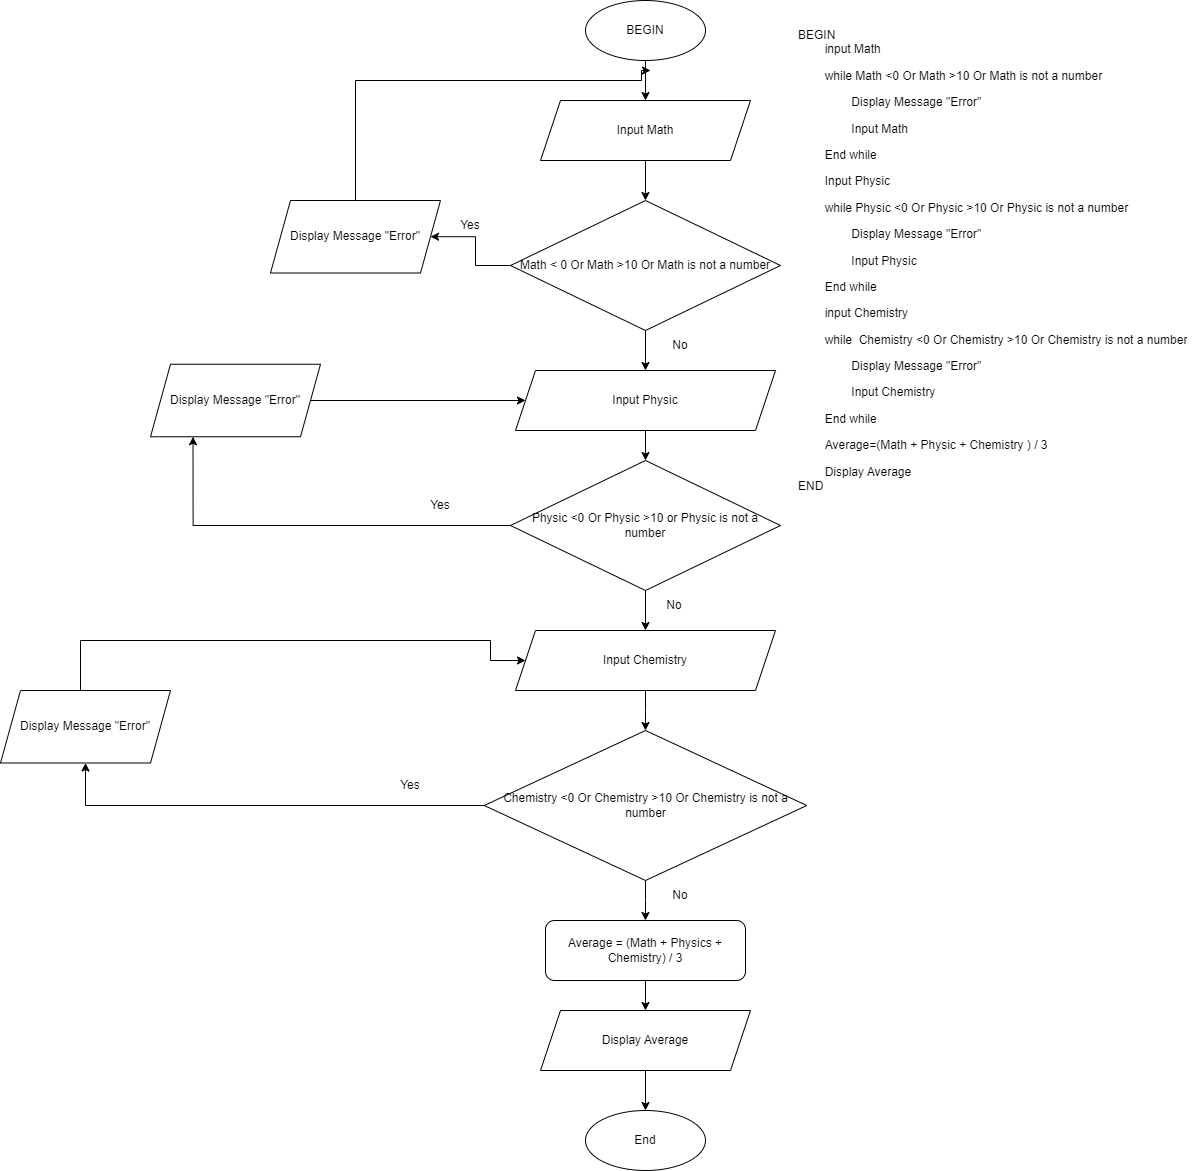

The diagram above was exported from draw.io. Its source (the exported page's mxGraphModel, read from the mxfile embedded in the PNG):
<mxGraphModel dx="2927" dy="1114" grid="1" gridSize="10" guides="1" tooltips="1" connect="1" arrows="1" fold="1" page="1" pageScale="1" pageWidth="827" pageHeight="1169" math="0" shadow="0">
  <root>
    <mxCell id="0" />
    <mxCell id="1" parent="0" />
    <mxCell id="lZaEUINwMAbI1HilYOz4-6" style="edgeStyle=orthogonalEdgeStyle;rounded=0;orthogonalLoop=1;jettySize=auto;html=1;entryX=0.5;entryY=0;entryDx=0;entryDy=0;" parent="1" source="lZaEUINwMAbI1HilYOz4-1" target="lZaEUINwMAbI1HilYOz4-2" edge="1">
      <mxGeometry relative="1" as="geometry" />
    </mxCell>
    <mxCell id="lZaEUINwMAbI1HilYOz4-1" value="BEGIN" style="ellipse;whiteSpace=wrap;html=1;" parent="1" vertex="1">
      <mxGeometry x="325" y="30" width="120" height="60" as="geometry" />
    </mxCell>
    <mxCell id="CffVNXC7JIyAiHylW5ql-3" value="" style="edgeStyle=orthogonalEdgeStyle;rounded=0;orthogonalLoop=1;jettySize=auto;html=1;" parent="1" source="lZaEUINwMAbI1HilYOz4-2" target="CffVNXC7JIyAiHylW5ql-2" edge="1">
      <mxGeometry relative="1" as="geometry" />
    </mxCell>
    <mxCell id="lZaEUINwMAbI1HilYOz4-2" value="Input Math" style="shape=parallelogram;perimeter=parallelogramPerimeter;whiteSpace=wrap;html=1;fixedSize=1;" parent="1" vertex="1">
      <mxGeometry x="280" y="130" width="210" height="60" as="geometry" />
    </mxCell>
    <mxCell id="CffVNXC7JIyAiHylW5ql-27" value="" style="edgeStyle=orthogonalEdgeStyle;rounded=0;orthogonalLoop=1;jettySize=auto;html=1;" parent="1" source="lZaEUINwMAbI1HilYOz4-3" target="lZaEUINwMAbI1HilYOz4-4" edge="1">
      <mxGeometry relative="1" as="geometry" />
    </mxCell>
    <mxCell id="lZaEUINwMAbI1HilYOz4-3" value="Average = (Math + Physics + Chemistry) / 3" style="rounded=1;whiteSpace=wrap;html=1;" parent="1" vertex="1">
      <mxGeometry x="285" y="950" width="200" height="60" as="geometry" />
    </mxCell>
    <mxCell id="CffVNXC7JIyAiHylW5ql-28" value="" style="edgeStyle=orthogonalEdgeStyle;rounded=0;orthogonalLoop=1;jettySize=auto;html=1;" parent="1" source="lZaEUINwMAbI1HilYOz4-4" target="lZaEUINwMAbI1HilYOz4-5" edge="1">
      <mxGeometry relative="1" as="geometry" />
    </mxCell>
    <mxCell id="lZaEUINwMAbI1HilYOz4-4" value="Display Average" style="shape=parallelogram;perimeter=parallelogramPerimeter;whiteSpace=wrap;html=1;fixedSize=1;" parent="1" vertex="1">
      <mxGeometry x="280" y="1040" width="210" height="60" as="geometry" />
    </mxCell>
    <mxCell id="lZaEUINwMAbI1HilYOz4-5" value="End" style="ellipse;whiteSpace=wrap;html=1;" parent="1" vertex="1">
      <mxGeometry x="325" y="1140" width="120" height="60" as="geometry" />
    </mxCell>
    <mxCell id="lZaEUINwMAbI1HilYOz4-12" value="&lt;p style=&quot;&quot;&gt;&lt;span style=&quot;font-weight: 400; font-size: 12px;&quot;&gt;&lt;font style=&quot;font-size: 12px;&quot;&gt;BEGIN&amp;nbsp;&lt;br&gt;&lt;/font&gt;&lt;/span&gt;&lt;span style=&quot;background-color: initial; font-size: 12px; font-weight: normal;&quot;&gt;&lt;span style=&quot;white-space: pre;&quot;&gt;&#09;&lt;/span&gt;i&lt;/span&gt;&lt;span style=&quot;background-color: initial; font-size: 12px; font-weight: normal;&quot;&gt;nput Math&lt;/span&gt;&lt;/p&gt;&lt;p style=&quot;&quot;&gt;&lt;span style=&quot;background-color: initial; font-size: 12px; font-weight: normal;&quot;&gt;&lt;span style=&quot;white-space: pre;&quot;&gt;&#09;&lt;/span&gt;while Math &amp;lt;0 Or Math &amp;gt;10 Or Math is not a number&lt;br&gt;&lt;/span&gt;&lt;/p&gt;&lt;p style=&quot;&quot;&gt;&lt;span style=&quot;background-color: initial; font-size: 12px; font-weight: normal;&quot;&gt;&lt;span style=&quot;white-space: pre;&quot;&gt;&#09;&lt;/span&gt;&lt;span style=&quot;white-space: pre;&quot;&gt;&#09;&lt;/span&gt;Display Message &quot;Error&quot;&lt;br&gt;&lt;/span&gt;&lt;/p&gt;&lt;p style=&quot;&quot;&gt;&lt;span style=&quot;background-color: initial; font-size: 12px; font-weight: normal;&quot;&gt;&lt;span style=&quot;white-space: pre;&quot;&gt;&#09;&lt;/span&gt;&lt;span style=&quot;white-space: pre;&quot;&gt;&#09;&lt;/span&gt;Input Math&lt;br&gt;&lt;/span&gt;&lt;/p&gt;&lt;p style=&quot;&quot;&gt;&lt;span style=&quot;background-color: initial; font-size: 12px; font-weight: normal;&quot;&gt;&lt;span style=&quot;white-space: pre;&quot;&gt;&#09;&lt;/span&gt;End while&lt;br&gt;&lt;/span&gt;&lt;/p&gt;&lt;p style=&quot;&quot;&gt;&lt;span style=&quot;background-color: initial; font-size: 12px; font-weight: normal;&quot;&gt;&lt;span style=&quot;white-space: pre;&quot;&gt;&#09;&lt;/span&gt;Input Physic&lt;br&gt;&lt;/span&gt;&lt;/p&gt;&lt;p style=&quot;&quot;&gt;&lt;span style=&quot;background-color: initial; font-size: 12px; font-weight: normal;&quot;&gt;&lt;span style=&quot;white-space: pre;&quot;&gt;&#09;&lt;/span&gt;while Physic &amp;lt;0 Or Physic &amp;gt;10 Or Physic is not a number&lt;br&gt;&lt;/span&gt;&lt;/p&gt;&lt;p style=&quot;&quot;&gt;&lt;span style=&quot;background-color: initial; font-size: 12px; font-weight: normal;&quot;&gt;&lt;span style=&quot;white-space: pre;&quot;&gt;&#09;&lt;/span&gt;&lt;span style=&quot;white-space: pre;&quot;&gt;&#09;&lt;/span&gt;Display Message &quot;Error&quot;&lt;br&gt;&lt;/span&gt;&lt;/p&gt;&lt;p style=&quot;&quot;&gt;&lt;span style=&quot;background-color: initial; font-size: 12px; font-weight: normal;&quot;&gt;&lt;span style=&quot;white-space: pre;&quot;&gt;&#09;&lt;/span&gt;&lt;span style=&quot;white-space: pre;&quot;&gt;&#09;&lt;/span&gt;Input Physic&lt;br&gt;&lt;/span&gt;&lt;/p&gt;&lt;p style=&quot;&quot;&gt;&lt;span style=&quot;background-color: initial; font-size: 12px; font-weight: normal;&quot;&gt;&lt;span style=&quot;white-space: pre;&quot;&gt;&#09;&lt;/span&gt;End while&lt;br&gt;&lt;/span&gt;&lt;/p&gt;&lt;p style=&quot;&quot;&gt;&lt;span style=&quot;background-color: initial; font-size: 12px; font-weight: normal;&quot;&gt;&lt;span style=&quot;white-space: pre;&quot;&gt;&#09;&lt;/span&gt;input Chemistry&lt;br&gt;&lt;/span&gt;&lt;/p&gt;&lt;p style=&quot;&quot;&gt;&lt;span style=&quot;background-color: initial; font-size: 12px; font-weight: normal;&quot;&gt;&lt;span style=&quot;white-space: pre;&quot;&gt;&#09;&lt;/span&gt;while&amp;nbsp; Chemistry &amp;lt;0 Or Chemistry &amp;gt;10 Or Chemistry is not a number&lt;br&gt;&lt;/span&gt;&lt;/p&gt;&lt;p style=&quot;&quot;&gt;&lt;/p&gt;&lt;p style=&quot;&quot;&gt;&lt;span style=&quot;background-color: initial; font-size: 12px; font-weight: 400;&quot;&gt;&lt;span style=&quot;white-space: pre;&quot;&gt;&#09;&lt;/span&gt;&lt;span style=&quot;white-space: pre;&quot;&gt;&#09;&lt;/span&gt;Display Message &quot;Error&quot;&lt;br&gt;&lt;/span&gt;&lt;/p&gt;&lt;p style=&quot;&quot;&gt;&lt;span style=&quot;background-color: initial; font-size: 12px; font-weight: 400;&quot;&gt;&lt;span style=&quot;white-space: pre;&quot;&gt;&#09;&lt;/span&gt;&lt;span style=&quot;white-space: pre;&quot;&gt;&#09;&lt;/span&gt;Input Chemistry&lt;br&gt;&lt;/span&gt;&lt;/p&gt;&lt;p style=&quot;&quot;&gt;&lt;span style=&quot;background-color: initial; font-size: 12px; font-weight: 400;&quot;&gt;&lt;span style=&quot;white-space: pre;&quot;&gt;&#09;&lt;/span&gt;End while&lt;br&gt;&lt;/span&gt;&lt;/p&gt;&lt;p style=&quot;&quot;&gt;&lt;span style=&quot;background-color: initial; font-size: 12px; font-weight: 400;&quot;&gt;&lt;span style=&quot;white-space: pre;&quot;&gt;&lt;span style=&quot;white-space: pre;&quot;&gt;&#09;&lt;/span&gt;&lt;/span&gt;Average=(Math + Physic + Chemistry ) / 3&lt;br&gt;&lt;/span&gt;&lt;/p&gt;&lt;p style=&quot;&quot;&gt;&lt;span style=&quot;font-weight: 400;&quot;&gt;&lt;font style=&quot;font-size: 12px;&quot;&gt;&lt;span style=&quot;white-space: pre;&quot;&gt;&#09;&lt;/span&gt;Display Average&lt;/font&gt;&lt;/span&gt;&lt;span style=&quot;font-weight: 400;&quot;&gt;&lt;font style=&quot;font-size: 12px;&quot;&gt;&lt;br&gt;&lt;/font&gt;&lt;/span&gt;&lt;span style=&quot;font-weight: 400;&quot;&gt;&lt;font style=&quot;font-size: 12px;&quot;&gt;END&lt;/font&gt;&lt;/span&gt;&lt;/p&gt;" style="text;html=1;overflow=hidden;rounded=0;align=left;verticalAlign=top;spacing=1;" parent="1" vertex="1">
      <mxGeometry x="537" y="40" width="403" height="550" as="geometry" />
    </mxCell>
    <mxCell id="CffVNXC7JIyAiHylW5ql-6" value="" style="edgeStyle=orthogonalEdgeStyle;rounded=0;orthogonalLoop=1;jettySize=auto;html=1;" parent="1" source="CffVNXC7JIyAiHylW5ql-2" target="CffVNXC7JIyAiHylW5ql-5" edge="1">
      <mxGeometry relative="1" as="geometry" />
    </mxCell>
    <mxCell id="CffVNXC7JIyAiHylW5ql-13" value="" style="edgeStyle=orthogonalEdgeStyle;rounded=0;orthogonalLoop=1;jettySize=auto;html=1;" parent="1" source="CffVNXC7JIyAiHylW5ql-2" target="CffVNXC7JIyAiHylW5ql-12" edge="1">
      <mxGeometry relative="1" as="geometry" />
    </mxCell>
    <mxCell id="CffVNXC7JIyAiHylW5ql-2" value="Math &amp;lt; 0 Or Math &amp;gt;10 Or Math is not a number" style="rhombus;whiteSpace=wrap;html=1;" parent="1" vertex="1">
      <mxGeometry x="250" y="230" width="270" height="130" as="geometry" />
    </mxCell>
    <mxCell id="CffVNXC7JIyAiHylW5ql-10" style="edgeStyle=orthogonalEdgeStyle;rounded=0;orthogonalLoop=1;jettySize=auto;html=1;" parent="1" source="CffVNXC7JIyAiHylW5ql-5" edge="1">
      <mxGeometry relative="1" as="geometry">
        <mxPoint x="390" y="100" as="targetPoint" />
        <Array as="points">
          <mxPoint x="95" y="110" />
          <mxPoint x="381" y="110" />
          <mxPoint x="381" y="100" />
        </Array>
      </mxGeometry>
    </mxCell>
    <mxCell id="CffVNXC7JIyAiHylW5ql-5" value="Display Message &quot;Error&quot;" style="shape=parallelogram;perimeter=parallelogramPerimeter;whiteSpace=wrap;html=1;fixedSize=1;" parent="1" vertex="1">
      <mxGeometry x="10" y="230" width="170" height="72.5" as="geometry" />
    </mxCell>
    <mxCell id="CffVNXC7JIyAiHylW5ql-16" value="" style="edgeStyle=orthogonalEdgeStyle;rounded=0;orthogonalLoop=1;jettySize=auto;html=1;" parent="1" source="CffVNXC7JIyAiHylW5ql-12" target="CffVNXC7JIyAiHylW5ql-14" edge="1">
      <mxGeometry relative="1" as="geometry" />
    </mxCell>
    <mxCell id="CffVNXC7JIyAiHylW5ql-12" value="Input Physic" style="shape=parallelogram;perimeter=parallelogramPerimeter;whiteSpace=wrap;html=1;fixedSize=1;" parent="1" vertex="1">
      <mxGeometry x="255" y="400" width="260" height="60" as="geometry" />
    </mxCell>
    <mxCell id="CffVNXC7JIyAiHylW5ql-22" value="" style="edgeStyle=orthogonalEdgeStyle;rounded=0;orthogonalLoop=1;jettySize=auto;html=1;" parent="1" source="CffVNXC7JIyAiHylW5ql-14" target="CffVNXC7JIyAiHylW5ql-18" edge="1">
      <mxGeometry relative="1" as="geometry" />
    </mxCell>
    <mxCell id="rTBAdoRRhjd-kJ0_y8h8-2" style="edgeStyle=orthogonalEdgeStyle;rounded=0;orthogonalLoop=1;jettySize=auto;html=1;exitX=0;exitY=0.5;exitDx=0;exitDy=0;entryX=0.25;entryY=1;entryDx=0;entryDy=0;" edge="1" parent="1" source="CffVNXC7JIyAiHylW5ql-14" target="rTBAdoRRhjd-kJ0_y8h8-1">
      <mxGeometry relative="1" as="geometry" />
    </mxCell>
    <mxCell id="CffVNXC7JIyAiHylW5ql-14" value="Physic &amp;lt;0 Or Physic &amp;gt;10 or Physic is not a number" style="rhombus;whiteSpace=wrap;html=1;" parent="1" vertex="1">
      <mxGeometry x="250" y="490" width="270" height="130" as="geometry" />
    </mxCell>
    <mxCell id="CffVNXC7JIyAiHylW5ql-20" value="" style="edgeStyle=orthogonalEdgeStyle;rounded=0;orthogonalLoop=1;jettySize=auto;html=1;" parent="1" source="CffVNXC7JIyAiHylW5ql-18" target="CffVNXC7JIyAiHylW5ql-19" edge="1">
      <mxGeometry relative="1" as="geometry" />
    </mxCell>
    <mxCell id="CffVNXC7JIyAiHylW5ql-18" value="Input Chemistry" style="shape=parallelogram;perimeter=parallelogramPerimeter;whiteSpace=wrap;html=1;fixedSize=1;" parent="1" vertex="1">
      <mxGeometry x="255" y="660" width="260" height="60" as="geometry" />
    </mxCell>
    <mxCell id="CffVNXC7JIyAiHylW5ql-26" value="" style="edgeStyle=orthogonalEdgeStyle;rounded=0;orthogonalLoop=1;jettySize=auto;html=1;" parent="1" source="CffVNXC7JIyAiHylW5ql-19" target="lZaEUINwMAbI1HilYOz4-3" edge="1">
      <mxGeometry relative="1" as="geometry" />
    </mxCell>
    <mxCell id="rTBAdoRRhjd-kJ0_y8h8-5" style="edgeStyle=orthogonalEdgeStyle;rounded=0;orthogonalLoop=1;jettySize=auto;html=1;exitX=0;exitY=0.5;exitDx=0;exitDy=0;entryX=0.5;entryY=1;entryDx=0;entryDy=0;" edge="1" parent="1" source="CffVNXC7JIyAiHylW5ql-19" target="rTBAdoRRhjd-kJ0_y8h8-4">
      <mxGeometry relative="1" as="geometry" />
    </mxCell>
    <mxCell id="CffVNXC7JIyAiHylW5ql-19" value="Chemistry &amp;lt;0 Or Chemistry &amp;gt;10 Or Chemistry is not a number" style="rhombus;whiteSpace=wrap;html=1;" parent="1" vertex="1">
      <mxGeometry x="223.75" y="760" width="322.5" height="150" as="geometry" />
    </mxCell>
    <mxCell id="CffVNXC7JIyAiHylW5ql-29" value="Yes" style="text;html=1;align=center;verticalAlign=middle;whiteSpace=wrap;rounded=0;" parent="1" vertex="1">
      <mxGeometry x="180" y="240" width="60" height="30" as="geometry" />
    </mxCell>
    <mxCell id="CffVNXC7JIyAiHylW5ql-30" value="No" style="text;html=1;align=center;verticalAlign=middle;whiteSpace=wrap;rounded=0;" parent="1" vertex="1">
      <mxGeometry x="390" y="360" width="60" height="30" as="geometry" />
    </mxCell>
    <mxCell id="CffVNXC7JIyAiHylW5ql-31" value="Yes" style="text;html=1;align=center;verticalAlign=middle;whiteSpace=wrap;rounded=0;" parent="1" vertex="1">
      <mxGeometry x="150" y="520" width="60" height="30" as="geometry" />
    </mxCell>
    <mxCell id="CffVNXC7JIyAiHylW5ql-32" value="No" style="text;html=1;align=center;verticalAlign=middle;whiteSpace=wrap;rounded=0;" parent="1" vertex="1">
      <mxGeometry x="384" y="620" width="60" height="30" as="geometry" />
    </mxCell>
    <mxCell id="CffVNXC7JIyAiHylW5ql-33" value="Yes" style="text;html=1;align=center;verticalAlign=middle;whiteSpace=wrap;rounded=0;" parent="1" vertex="1">
      <mxGeometry x="120" y="800" width="60" height="30" as="geometry" />
    </mxCell>
    <mxCell id="CffVNXC7JIyAiHylW5ql-34" value="No" style="text;html=1;align=center;verticalAlign=middle;whiteSpace=wrap;rounded=0;" parent="1" vertex="1">
      <mxGeometry x="390" y="910" width="60" height="30" as="geometry" />
    </mxCell>
    <mxCell id="rTBAdoRRhjd-kJ0_y8h8-3" style="edgeStyle=orthogonalEdgeStyle;rounded=0;orthogonalLoop=1;jettySize=auto;html=1;entryX=0;entryY=0.5;entryDx=0;entryDy=0;" edge="1" parent="1" source="rTBAdoRRhjd-kJ0_y8h8-1" target="CffVNXC7JIyAiHylW5ql-12">
      <mxGeometry relative="1" as="geometry" />
    </mxCell>
    <mxCell id="rTBAdoRRhjd-kJ0_y8h8-1" value="Display Message &quot;Error&quot;" style="shape=parallelogram;perimeter=parallelogramPerimeter;whiteSpace=wrap;html=1;fixedSize=1;" vertex="1" parent="1">
      <mxGeometry x="-110" y="393.75" width="170" height="72.5" as="geometry" />
    </mxCell>
    <mxCell id="rTBAdoRRhjd-kJ0_y8h8-7" style="edgeStyle=orthogonalEdgeStyle;rounded=0;orthogonalLoop=1;jettySize=auto;html=1;exitX=0.5;exitY=0;exitDx=0;exitDy=0;entryX=0;entryY=0.5;entryDx=0;entryDy=0;" edge="1" parent="1" source="rTBAdoRRhjd-kJ0_y8h8-4" target="CffVNXC7JIyAiHylW5ql-18">
      <mxGeometry relative="1" as="geometry">
        <Array as="points">
          <mxPoint x="-180" y="720" />
          <mxPoint x="-180" y="670" />
          <mxPoint x="230" y="670" />
          <mxPoint x="230" y="690" />
        </Array>
      </mxGeometry>
    </mxCell>
    <mxCell id="rTBAdoRRhjd-kJ0_y8h8-4" value="Display Message &quot;Error&quot;" style="shape=parallelogram;perimeter=parallelogramPerimeter;whiteSpace=wrap;html=1;fixedSize=1;" vertex="1" parent="1">
      <mxGeometry x="-260" y="720" width="170" height="72.5" as="geometry" />
    </mxCell>
  </root>
</mxGraphModel>